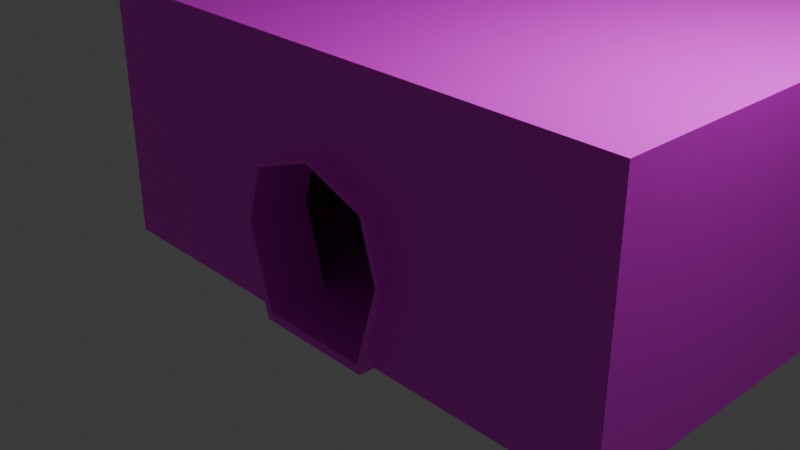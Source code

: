 # Source: room.blend  (saved by Blender 4.3.34; exported with 4.5.12 LTS)
import bpy
from mathutils import Matrix  # noqa: F401  (used for matrix-valued properties, if any)

bpy.ops.wm.read_factory_settings(use_empty=True)
scene = bpy.context.scene
scene.name = 'Scene'

# ---- collections
col_collection = bpy.data.collections.new('Collection'); scene.collection.children.link(col_collection)

# ---- images (referenced by path relative to the original .blend; pixels are not part of the script)
import os
ASSET_DIR = os.environ.get("B2B_ASSET_DIR", "")  # directory of the original .blend (textures are referenced by path, not embedded)
HERE = os.path.dirname(os.path.abspath(__file__))  # packed textures are extracted next to this script under _unpacked/

def load_image(name, relpath, width, height, colorspace="sRGB"):
    """Load a texture the original file referenced (path relative to the .blend, or extracted next to this script)."""
    p = next((c for c in (os.path.join(HERE, relpath), os.path.join(ASSET_DIR, relpath)) if relpath and os.path.exists(c)), "")
    if p:
        img = bpy.data.images.load(p, check_existing=True)
        img.name = name
    else:  # same state as the original file: an image datablock whose file is absent (Cycles renders it pink)
        img = bpy.data.images.new(name, width, height)
        img.source = "FILE"
        img.filepath = "//" + (relpath or name)
    img.colorspace_settings.name = colorspace
    return img
img_stonefloortexture_png = load_image('StoneFloorTexture.png', 'StoneFloorTexture.png', 1024, 1024, 'sRGB')
img_rock_brick_texture_png = load_image('rock_brick_texture.png', 'rock_brick_texture.png', 1024, 1024, 'sRGB')
img_red_brick_texture_jpg = load_image('red_brick_texture.jpg', 'red_brick_texture.jpg', 1024, 1024, 'sRGB')

# ---- materials (node trees are filled in below, after node groups)
mat_ground = bpy.data.materials.new('ground')
mat_rocks = bpy.data.materials.new('rocks')
mat_bricks = bpy.data.materials.new('bricks')

# ---- material node trees
mat_ground.use_nodes = True; mat_ground.node_tree.nodes.clear()
_N = mat_ground.node_tree.nodes; _L = mat_ground.node_tree.links
n0 = _N.new('ShaderNodeBsdfPrincipled'); n0.name = 'Principled BSDF'; n0.location = (10, 300)
n1 = _N.new('ShaderNodeOutputMaterial'); n1.name = 'Material Output'; n1.location = (300, 300)
n2 = _N.new('ShaderNodeTexImage'); n2.name = 'Image Texture'; n2.location = (-280, 271)
n2.image = img_stonefloortexture_png
_L.new(n0.outputs[0], n1.inputs[0])
_L.new(n2.outputs[0], n0.inputs[0])
n1.is_active_output = True
mat_rocks.use_nodes = True; mat_rocks.node_tree.nodes.clear()
_N = mat_rocks.node_tree.nodes; _L = mat_rocks.node_tree.links
n0 = _N.new('ShaderNodeBsdfPrincipled'); n0.name = 'Principled BSDF'; n0.location = (10, 300)
n1 = _N.new('ShaderNodeOutputMaterial'); n1.name = 'Material Output'; n1.location = (300, 300)
n2 = _N.new('ShaderNodeTexImage'); n2.name = 'Image Texture'; n2.location = (-280, 271)
n2.image = img_rock_brick_texture_png
_L.new(n0.outputs[0], n1.inputs[0])
_L.new(n2.outputs[0], n0.inputs[0])
n1.is_active_output = True
mat_bricks.use_nodes = True; mat_bricks.node_tree.nodes.clear()
_N = mat_bricks.node_tree.nodes; _L = mat_bricks.node_tree.links
n0 = _N.new('ShaderNodeBsdfPrincipled'); n0.name = 'Principled BSDF'; n0.location = (10, 300)
n1 = _N.new('ShaderNodeOutputMaterial'); n1.name = 'Material Output'; n1.location = (357, 285)
n2 = _N.new('ShaderNodeTexImage'); n2.name = 'Image Texture'; n2.location = (-280, 271)
n2.image = img_red_brick_texture_jpg
_L.new(n0.outputs[0], n1.inputs[0])
_L.new(n2.outputs[0], n0.inputs[0])
n1.is_active_output = True

# ---- world
world_world = bpy.data.worlds.new('World'); scene.world = world_world
world_world.use_nodes = True; world_world.node_tree.nodes.clear()
_N = world_world.node_tree.nodes; _L = world_world.node_tree.links
n0 = _N.new('ShaderNodeOutputWorld'); n0.name = 'World Output'; n0.location = (300, 300)
n1 = _N.new('ShaderNodeBackground'); n1.name = 'Background'; n1.location = (10, 300)
n1.inputs[0].default_value = (0.05088, 0.05088, 0.05088, 1.0)
_L.new(n1.outputs[0], n0.inputs[0])
n0.is_active_output = True
world_world.color = (0.05088, 0.05088, 0.05088)
world_world.sun_shadow_jitter_overblur = 0.0

# ---- cameras
cam_camera = bpy.data.cameras.new('Camera')
cam_camera.clip_end = 100.0
cam_camera.ortho_scale = 7.314

# ---- lights
light_light = bpy.data.lights.new('Light', 'POINT')
light_light.energy = 1000.0
light_light.shadow_soft_size = 0.1

# ---- meshes
me_cylinder = bpy.data.meshes.new('Cylinder')
me_cylinder.from_pydata([(0.0, 1.0, 0.9992), (0.7857, 0.7071, 0.9992), (1.0, -3.51e-11, 0.9992), (0.7071, -1.003, 0.9992), (-0.7071, -1.003, 0.9992), (-1.0, -3.51e-11, 0.9992), (-0.7857, 0.7071, 0.9992), (0.0, 1.0, 0.2777), (0.7857, 0.7071, 0.2777), (1.0, -3.157e-08, 0.2777), (0.7071, -1.003, 0.2777), (-0.7071, -1.003, 0.2777), (-1.0, -3.157e-08, 0.2777), (-0.7857, 0.7071, 0.2777), (-3.359, -1.0, 0.8212), (-3.359, 1.992, 0.8212), (-3.359, -1.0, -6.177), (-3.359, 1.992, -6.177), (3.359, -1.0, 0.8212), (3.359, 1.992, 0.8212), (3.359, -1.0, -6.177), (3.359, 1.992, -6.177), (-1.0, -7.817e-09, 0.8212), (-0.7857, 0.7071, 0.8212), (0.7857, 0.7071, 0.8212), (1.0, -7.817e-09, 0.8212), (-0.708, -1.0, 0.28), (-0.708, -1.0, 0.2777), (5.96e-08, 0.9978, 0.8212), (-0.708, -1.0, 0.8212), (-0.708, -1.0, 0.28), (-0.708, -1.0, 0.28), (-0.708, -1.0, 0.28), (-0.708, -1.0, 0.2788), (-0.708, -1.0, 0.2777), (-0.708, -1.0, 0.2777), (0.708, -1.0, 0.2777), (0.708, -1.0, 0.2777), (0.708, -1.0, 0.8212), (-3.359, -0.0009844, 0.8212), (-3.359, -0.0009847, -6.177), (3.359, -0.0009847, -6.177), (3.359, -0.0009845, 0.8212), (-3.359, -1.0, -5.01), (-3.359, -1.0, -3.844), (-3.359, -1.0, -2.678), (-3.359, -1.0, -1.511), (-3.359, -1.0, -0.3451), (-3.359, 1.992, -0.3451), (-3.359, 1.992, -1.511), (-3.359, 1.992, -2.678), (-3.359, 1.992, -3.844), (-3.359, 1.992, -5.01), (3.359, -1.0, -0.3451), (3.359, -1.0, -1.511), (3.359, -1.0, -2.678), (3.359, -1.0, -3.844), (3.359, -1.0, -5.01), (3.359, 1.992, -5.01), (3.359, 1.992, -3.844), (3.359, 1.992, -2.678), (3.359, 1.992, -1.511), (3.359, 1.992, -0.3451), (3.359, -0.0009847, -5.01), (3.359, -0.0009846, -3.844), (3.359, -0.0009846, -2.678), (3.359, -0.0009846, -1.511), (3.359, -0.0009845, -0.3451), (-3.359, -0.0009845, -0.3451), (-3.359, -0.0009845, -1.511), (-3.359, -0.0009846, -2.678), (-3.359, -0.0009846, -3.844), (-3.359, -0.0009847, -5.01), (2.239, -1.0, -6.177), (1.12, -1.0, -6.177), (-1.192e-07, -1.0, -6.177), (-1.12, -1.0, -6.177), (-2.239, -1.0, -6.177), (-2.239, 1.992, -6.177), (-1.12, 1.992, -6.177), (1.192e-07, 1.992, -6.177), (1.12, 1.992, -6.177), (2.239, 1.992, -6.177), (2.239, 1.992, 0.8212), (1.12, 1.992, 0.8212), (-1.192e-07, 1.992, 0.8212), (-1.12, 1.992, 0.8212), (-2.239, 1.992, 0.8212), (-2.238, -1.0, 0.8212), (-1.12, -1.0, 0.8212), (1.192e-07, -1.0, 0.8212), (1.125, -1.0, 0.8212), (2.239, -1.0, 0.8212), (-2.239, -0.0009847, -6.177), (-1.12, -0.0009847, -6.177), (1.192e-07, -0.0009847, -6.177), (1.12, -0.0009847, -6.177), (2.239, -0.0009847, -6.177), (2.239, -1.0, -5.01), (1.12, -1.0, -5.01), (-1.192e-07, -1.0, -5.01), (-1.12, -1.0, -5.01), (-2.239, -1.0, -5.01), (2.239, -1.0, -3.844), (1.12, -1.0, -3.844), (-1.192e-07, -1.0, -3.844), (-1.12, -1.0, -3.844), (-2.239, -1.0, -3.844), (2.239, -1.0, -2.678), (1.12, -1.0, -2.678), (-1.192e-07, -1.0, -2.678), (-1.12, -1.0, -2.678), (-2.239, -1.0, -2.678), (2.239, -1.0, -1.511), (1.12, -1.0, -1.511), (-1.192e-07, -1.0, -1.511), (-1.12, -1.0, -1.511), (-2.239, -1.0, -1.511), (2.239, -1.0, -0.3451), (1.12, -1.0, -0.3451), (-1.192e-07, -1.0, -0.3451), (-1.12, -1.0, -0.3451), (-2.239, -1.0, -0.3451), (-2.239, 1.992, -5.01), (-1.12, 1.992, -5.01), (1.192e-07, 1.992, -5.01), (1.12, 1.992, -5.01), (2.239, 1.992, -5.01), (-2.239, 1.992, -3.844), (-1.12, 1.992, -3.844), (1.192e-07, 1.992, -3.844), (1.12, 1.992, -3.844), (2.239, 1.992, -3.844), (-2.239, 1.992, -2.678), (-1.12, 1.992, -2.678), (1.192e-07, 1.992, -2.678), (1.12, 1.992, -2.678), (2.239, 1.992, -2.678), (-2.239, 1.992, -1.511), (-1.12, 1.992, -1.511), (1.192e-07, 1.992, -1.511), (1.12, 1.992, -1.511), (2.239, 1.992, -1.511), (-2.239, 1.992, -0.3451), (-1.12, 1.992, -0.3451), (1.192e-07, 1.992, -0.3451), (1.12, 1.992, -0.3451), (2.239, 1.992, -0.3451), (-3.359, 0.9956, 0.8212), (2.243, -0.0005189, 0.8212), (-3.359, 0.9956, -6.177), (3.359, 0.9956, -6.177), (3.359, 0.9956, 0.8212), (3.359, 0.9956, -5.01), (3.359, 0.9956, -3.844), (3.359, 0.9956, -2.678), (3.359, 0.9956, -1.511), (3.359, 0.9956, -0.3451), (-3.359, 0.9956, -0.3451), (-3.359, 0.9956, -1.511), (-3.359, 0.9956, -2.678), (-3.359, 0.9956, -3.844), (-3.359, 0.9956, -5.01), (-2.239, 0.9956, -6.177), (-1.12, 0.9956, -6.177), (1.192e-07, 0.9956, -6.177), (1.12, 0.9956, -6.177), (2.239, 0.9956, -6.177), (2.24, 0.9957, 0.8212), (-2.239, 0.9956, 0.8212), (-1.12, 0.9956, 0.8212), (1.126, -0.0001434, 0.8212), (1.12, 0.9956, 0.8212), (-1.135, -0.0002041, 0.8212), (-2.238, -0.0005322, 0.8212), (0.7297, 0.683, 0.9925), (-0.001677, 0.9556, 0.9925), (0.9292, 0.02478, 0.9925), (0.6565, -0.909, 0.9925), (-0.6599, -0.909, 0.9925), (-0.9325, 0.02478, 0.9925), (-0.733, 0.683, 0.9925), (0.7297, 0.683, 0.2725), (-0.001677, 0.9556, 0.2725), (0.9292, 0.02478, 0.2725), (-2.085, 0.02429, 0.8148), (-3.128, 0.02387, 0.8148), (-0.733, 0.683, 0.2725), (-0.9325, 0.02478, 0.2725), (-0.001677, 0.9536, 0.8148), (-0.733, 0.683, 0.8148), (-3.128, -0.9061, -0.349), (-3.128, -0.9061, 0.8148), (-3.128, 0.9515, 0.8148), (-3.128, 1.879, 0.8148), (-3.128, 1.879, -5.004), (-3.128, 1.879, -6.168), (-3.128, 0.02387, -6.168), (-3.128, -0.9061, -6.168), (-2.086, -0.9061, -6.168), (2.083, 1.879, -6.168), (3.125, 1.879, -6.168), (3.125, 0.02387, -6.168), (3.125, -0.9061, -6.168), (3.125, -0.9061, -5.004), (3.125, 1.879, -0.349), (3.125, 1.879, 0.8148), (3.125, 0.02387, 0.8148), (3.125, -0.9061, 0.8148), (0.7297, 0.683, 0.8148), (-2.086, 1.879, 0.8148), (-0.9325, 0.02478, 0.8148), (-0.6607, -0.9061, 0.8148), (0.9292, 0.02478, 0.8148), (-0.6599, -0.909, 0.2725), (-0.6607, -0.9061, 0.2748), (-0.6607, -0.9061, 0.2725), (-0.6607, -0.9061, 0.2725), (-0.6607, -0.9061, 0.2748), (0.6574, -0.9061, 0.2725), (0.6574, -0.9061, 0.2725), (0.6565, -0.909, 0.2725), (0.6574, -0.9061, 0.8148), (-0.6607, -0.9061, 0.2748), (-0.6607, -0.9061, 0.2725), (-0.6607, -0.9061, 0.2736), (-0.6607, -0.9061, 0.2748), (2.083, -0.9061, 0.8148), (-3.128, 0.9515, -6.168), (3.125, 0.9515, -6.168), (3.125, 0.9515, 0.8148), (3.125, 0.02387, -0.349), (2.083, 0.02387, -6.168), (-3.128, 0.02387, -5.004), (-1.044, 1.879, 0.8148), (-1.044, 0.9515, 0.8148), (2.087, 0.0243, 0.8148), (-3.128, -0.9061, -5.004), (-3.128, -0.9061, -3.84), (-3.128, -0.9061, -2.677), (-3.128, -0.9061, -1.513), (-3.128, 1.879, -0.349), (-3.128, 1.879, -1.513), (-3.128, 1.879, -2.677), (-3.128, 1.879, -3.84), (3.125, -0.9061, -0.349), (3.125, -0.9061, -1.513), (3.125, -0.9061, -2.677), (3.125, -0.9061, -3.84), (3.125, 1.879, -5.004), (3.125, 1.879, -3.84), (3.125, 1.879, -2.677), (3.125, 1.879, -1.513), (3.125, 0.02387, -5.004), (3.125, 0.02387, -3.84), (3.125, 0.02387, -2.677), (3.125, 0.02387, -1.513), (-3.128, 0.02387, -0.349), (-3.128, 0.02387, -1.513), (-3.128, 0.02387, -2.677), (-3.128, 0.02387, -3.84), (-2.086, -0.9061, -5.004), (-2.086, -0.9061, -3.84), (-2.086, -0.9061, -2.677), (-2.086, -0.9061, -1.513), (-2.086, -0.9061, -0.349), (2.083, 1.879, -5.004), (2.083, 1.879, -3.84), (2.083, 1.879, -2.677), (2.083, 1.879, -1.513), (2.083, 1.879, -0.349), (3.125, 0.9515, -5.004), (3.125, 0.9515, -3.84), (3.125, 0.9515, -2.677), (3.125, 0.9515, -1.513), (3.125, 0.9515, -0.349), (-3.128, 0.9515, -0.349), (-3.128, 0.9515, -1.513), (-3.128, 0.9515, -2.677), (-3.128, 0.9515, -3.84), (-3.128, 0.9515, -5.004), (2.083, -0.9061, -6.168), (1.041, -0.9061, -6.168), (-0.001677, -0.9061, -6.168), (-1.044, -0.9061, -6.168), (-2.086, 1.879, -6.168), (-1.044, 1.879, -6.168), (-0.001677, 1.879, -6.168), (1.041, 1.879, -6.168), (2.083, 1.879, 0.8148), (1.041, 1.879, 0.8148), (-0.001677, 1.879, 0.8148), (-2.085, -0.9061, 0.8148), (-1.044, -0.9061, 0.8148), (-0.001677, -0.9061, 0.8148), (1.046, -0.9061, 0.8148), (-2.086, 0.02387, -6.168), (-1.044, 0.02387, -6.168), (-0.001677, 0.02387, -6.168), (1.041, 0.02387, -6.168), (2.083, -0.9061, -5.004), (1.041, -0.9061, -5.004), (-0.001677, -0.9061, -5.004), (-1.044, -0.9061, -5.004), (2.083, -0.9061, -3.84), (1.041, -0.9061, -3.84), (-0.001677, -0.9061, -3.84), (-1.044, -0.9061, -3.84), (2.083, -0.9061, -2.677), (1.041, -0.9061, -2.677), (-0.001677, -0.9061, -2.677), (-1.044, -0.9061, -2.677), (2.083, -0.9061, -1.513), (1.041, -0.9061, -1.513), (-0.001677, -0.9061, -1.513), (-1.044, -0.9061, -1.513), (2.083, -0.9061, -0.349), (1.041, -0.9061, -0.349), (-0.001677, -0.9061, -0.349), (-1.044, -0.9061, -0.349), (-2.086, 1.879, -5.004), (-1.044, 1.879, -5.004), (-0.001677, 1.879, -5.004), (1.041, 1.879, -5.004), (-2.086, 1.879, -3.84), (-1.044, 1.879, -3.84), (-0.001677, 1.879, -3.84), (1.041, 1.879, -3.84), (-2.086, 1.879, -2.677), (-1.044, 1.879, -2.677), (-0.001677, 1.879, -2.677), (1.041, 1.879, -2.677), (-2.086, 1.879, -1.513), (-1.044, 1.879, -1.513), (-0.001677, 1.879, -1.513), (1.041, 1.879, -1.513), (-2.086, 1.879, -0.349), (-1.044, 1.879, -0.349), (-0.001677, 1.879, -0.349), (1.041, 1.879, -0.349), (-2.086, 0.9515, -6.168), (-1.044, 0.9515, -6.168), (-0.001677, 0.9515, -6.168), (1.041, 0.9515, -6.168), (2.083, 0.9515, -6.168), (1.046, 0.02465, 0.8148), (2.084, 0.9516, 0.8148), (-2.086, 0.9515, 0.8148), (1.041, 0.9515, 0.8148), (-1.058, 0.02459, 0.8148)], [], [(162, 52, 17, 150), (167, 82, 21, 151), (157, 62, 19, 152), (143, 48, 15, 87), (28, 24, 8, 7), (24, 28, 0, 1), (23, 28, 7, 13), (28, 23, 6, 0), (11, 26, 34), (118, 53, 18, 92), (4, 29, 38, 3), (53, 67, 42, 18), (73, 97, 41, 20), (43, 72, 40, 16), (174, 39, 14, 88), (91, 171, 25, 38), (83, 84, 172, 168), (3, 10, 9, 2), (4, 5, 12, 33, 32), (1, 2, 9, 8), (5, 6, 13, 12), (14, 39, 68, 47), (47, 68, 69, 46), (46, 69, 70, 45), (45, 70, 71, 44), (44, 71, 72, 43), (20, 41, 63, 57), (57, 63, 64, 56), (56, 64, 65, 55), (55, 65, 66, 54), (54, 66, 67, 53), (73, 20, 57, 98), (98, 57, 56, 103), (103, 56, 55, 108), (108, 55, 54, 113), (113, 54, 53, 118), (78, 17, 52, 123), (123, 52, 51, 128), (128, 51, 50, 133), (133, 50, 49, 138), (138, 49, 48, 143), (151, 21, 58, 153), (153, 58, 59, 154), (154, 59, 60, 155), (155, 60, 61, 156), (156, 61, 62, 157), (148, 15, 48, 158), (158, 48, 49, 159), (159, 49, 50, 160), (160, 50, 51, 161), (161, 51, 52, 162), (61, 142, 147, 62), (142, 141, 146, 147), (141, 140, 145, 146), (140, 139, 144, 145), (139, 138, 143, 144), (60, 137, 142, 61), (137, 136, 141, 142), (136, 135, 140, 141), (135, 134, 139, 140), (134, 133, 138, 139), (59, 132, 137, 60), (132, 131, 136, 137), (131, 130, 135, 136), (130, 129, 134, 135), (129, 128, 133, 134), (58, 127, 132, 59), (127, 126, 131, 132), (126, 125, 130, 131), (125, 124, 129, 130), (124, 123, 128, 129), (21, 82, 127, 58), (82, 81, 126, 127), (81, 80, 125, 126), (80, 79, 124, 125), (79, 78, 123, 124), (46, 117, 122, 47), (117, 116, 121, 122), (116, 115, 120, 121), (115, 114, 119, 120), (114, 113, 118, 119), (45, 112, 117, 46), (112, 111, 116, 117), (111, 110, 115, 116), (110, 109, 114, 115), (109, 108, 113, 114), (44, 107, 112, 45), (107, 106, 111, 112), (106, 105, 110, 111), (105, 104, 109, 110), (104, 103, 108, 109), (43, 102, 107, 44), (102, 101, 106, 107), (101, 100, 105, 106), (100, 99, 104, 105), (99, 98, 103, 104), (16, 77, 102, 43), (77, 76, 101, 102), (76, 75, 100, 101), (75, 74, 99, 100), (74, 73, 98, 99), (16, 40, 93, 77), (77, 93, 94, 76), (76, 94, 95, 75), (75, 95, 96, 74), (74, 96, 97, 73), (47, 122, 88, 14), (122, 121, 89, 88), (121, 120, 90, 89), (120, 119, 91, 90), (119, 118, 92, 91), (62, 147, 83, 19), (147, 146, 84, 83), (146, 145, 85, 84), (145, 144, 86, 85), (144, 143, 87, 86), (150, 17, 78, 163), (163, 78, 79, 164), (164, 79, 80, 165), (165, 80, 81, 166), (166, 81, 82, 167), (18, 42, 149, 92), (96, 166, 167, 97), (95, 165, 166, 96), (94, 164, 165, 95), (93, 163, 164, 94), (40, 150, 163, 93), (71, 161, 162, 72), (70, 160, 161, 71), (69, 159, 160, 70), (68, 158, 159, 69), (39, 148, 158, 68), (66, 156, 157, 67), (65, 155, 156, 66), (64, 154, 155, 65), (63, 153, 154, 64), (41, 151, 153, 63), (42, 152, 168, 149), (67, 157, 152, 42), (97, 167, 151, 41), (72, 162, 150, 40), (92, 149, 171, 91), (172, 84, 85, 28), (22, 173, 89, 29), (173, 174, 88, 89), (149, 168, 172, 171), (24, 25, 171, 172, 28), (174, 169, 148, 39), (169, 174, 173, 170), (170, 173, 22, 23, 28), (19, 83, 168, 152), (86, 170, 28, 85), (170, 86, 87, 169), (148, 169, 87, 15), (280, 228, 196, 195), (344, 229, 201, 200), (275, 230, 206, 205), (336, 210, 194, 241), (189, 183, 182, 209), (209, 175, 176, 189), (190, 187, 183, 189), (189, 176, 181, 190), (214, 216, 223), (316, 227, 208, 245), (179, 178, 222, 212), (245, 208, 207, 231), (281, 203, 202, 232), (237, 198, 197, 233), (185, 292, 192, 186), (295, 222, 213, 345), (289, 346, 348, 290), (178, 177, 184, 221), (179, 226, 225, 188, 180), (175, 182, 184, 177), (180, 188, 187, 181), (192, 191, 257, 186), (191, 240, 258, 257), (240, 239, 259, 258), (239, 238, 260, 259), (238, 237, 233, 260), (203, 204, 253, 202), (204, 248, 254, 253), (248, 247, 255, 254), (247, 246, 256, 255), (246, 245, 231, 256), (281, 300, 204, 203), (300, 304, 248, 204), (304, 308, 247, 248), (308, 312, 246, 247), (312, 316, 245, 246), (285, 320, 195, 196), (320, 324, 244, 195), (324, 328, 243, 244), (328, 332, 242, 243), (332, 336, 241, 242), (229, 271, 249, 201), (271, 272, 250, 249), (272, 273, 251, 250), (273, 274, 252, 251), (274, 275, 205, 252), (193, 276, 241, 194), (276, 277, 242, 241), (277, 278, 243, 242), (278, 279, 244, 243), (279, 280, 195, 244), (252, 205, 270, 269), (269, 270, 339, 335), (335, 339, 338, 334), (334, 338, 337, 333), (333, 337, 336, 332), (251, 252, 269, 268), (268, 269, 335, 331), (331, 335, 334, 330), (330, 334, 333, 329), (329, 333, 332, 328), (250, 251, 268, 267), (267, 268, 331, 327), (327, 331, 330, 326), (326, 330, 329, 325), (325, 329, 328, 324), (249, 250, 267, 266), (266, 267, 327, 323), (323, 327, 326, 322), (322, 326, 325, 321), (321, 325, 324, 320), (201, 249, 266, 200), (200, 266, 323, 288), (288, 323, 322, 287), (287, 322, 321, 286), (286, 321, 320, 285), (240, 191, 265, 264), (264, 265, 319, 315), (315, 319, 318, 314), (314, 318, 317, 313), (313, 317, 316, 312), (239, 240, 264, 263), (263, 264, 315, 311), (311, 315, 314, 310), (310, 314, 313, 309), (309, 313, 312, 308), (238, 239, 263, 262), (262, 263, 311, 307), (307, 311, 310, 306), (306, 310, 309, 305), (305, 309, 308, 304), (237, 238, 262, 261), (261, 262, 307, 303), (303, 307, 306, 302), (302, 306, 305, 301), (301, 305, 304, 300), (198, 237, 261, 199), (199, 261, 303, 284), (284, 303, 302, 283), (283, 302, 301, 282), (282, 301, 300, 281), (198, 199, 296, 197), (199, 284, 297, 296), (284, 283, 298, 297), (283, 282, 299, 298), (282, 281, 232, 299), (191, 192, 292, 265), (265, 292, 293, 319), (319, 293, 294, 318), (318, 294, 295, 317), (317, 295, 227, 316), (205, 206, 289, 270), (270, 289, 290, 339), (339, 290, 291, 338), (338, 291, 234, 337), (337, 234, 210, 336), (228, 340, 285, 196), (340, 341, 286, 285), (341, 342, 287, 286), (342, 343, 288, 287), (343, 344, 200, 288), (208, 227, 236, 207), (299, 232, 344, 343), (298, 299, 343, 342), (297, 298, 342, 341), (296, 297, 341, 340), (197, 296, 340, 228), (260, 233, 280, 279), (259, 260, 279, 278), (258, 259, 278, 277), (257, 258, 277, 276), (186, 257, 276, 193), (256, 231, 275, 274), (255, 256, 274, 273), (254, 255, 273, 272), (253, 254, 272, 271), (202, 253, 271, 229), (207, 236, 346, 230), (231, 207, 230, 275), (232, 202, 229, 344), (233, 197, 228, 280), (227, 295, 345, 236), (348, 189, 291, 290), (211, 212, 293, 349), (349, 293, 292, 185), (236, 345, 348, 346), (209, 189, 348, 345, 213), (185, 186, 193, 347), (347, 235, 349, 185), (235, 189, 190, 211, 349), (206, 230, 346, 289), (234, 291, 189, 235), (235, 347, 210, 234), (193, 194, 210, 347), (24, 1, 175, 209), (38, 222, 295, 91), (6, 23, 190, 181), (4, 3, 178, 179), (11, 31, 215, 214), (22, 211, 188, 12), (5, 4, 179, 180), (11, 34, 216, 214), (9, 10, 221, 184), (6, 5, 180, 181), (35, 30, 218, 217), (10, 3, 178, 221), (38, 29, 212, 222), (0, 6, 181, 176), (9, 184, 219, 36), (7, 8, 182, 183), (37, 220, 221, 10), (4, 32, 226, 179), (8, 9, 184, 182), (3, 38, 222, 178), (1, 8, 182, 175), (29, 4, 179, 212), (89, 293, 212, 29), (13, 6, 181, 187), (12, 13, 187, 188), (26, 11, 214, 223), (9, 184, 213, 25), (13, 7, 183, 187), (27, 224, 225, 33), (25, 213, 177, 2), (90, 294, 293, 89), (34, 26, 223, 216), (23, 22, 211, 190), (5, 180, 211, 22), (91, 295, 294, 90), (33, 12, 188, 225), (25, 213, 222, 38), (1, 0, 176, 175), (29, 212, 211, 22), (23, 13, 187, 190), (32, 33, 225, 226), (2, 1, 175, 177), (24, 209, 213, 25), (8, 24, 209, 182), (3, 2, 177, 178)])
me_cylinder.polygons.foreach_set('material_index', [2, 2, 2, 2, 2, 2, 2, 2, 0, 0, 0, 1, 1, 1, 1, 1, 2, 1, 1, 2, 2, 1, 1, 1, 1, 1, 1, 1, 1, 1, 1, 0, 0, 0, 0, 0, 2, 2, 2, 2, 2, 2, 2, 2, 2, 2, 2, 2, 2, 2, 2, 2, 2, 2, 2, 2, 2, 2, 2, 2, 2, 2, 2, 2, 2, 2, 2, 2, 2, 2, 2, 2, 2, 2, 2, 2, 0, 0, 0, 0, 0, 0, 0, 0, 0, 0, 0, 0, 0, 0, 0, 0, 0, 0, 0, 0, 0, 0, 0, 0, 0, 1, 1, 1, 1, 1, 0, 0, 0, 0, 0, 2, 2, 2, 2, 2, 2, 2, 2, 2, 2, 1, 2, 2, 2, 2, 2, 2, 2, 2, 2, 2, 2, 2, 2, 2, 2, 2, 2, 2, 2, 1, 2, 1, 1, 2, 2, 2, 2, 2, 2, 2, 2, 2, 2, 2, 2, 2, 2, 2, 2, 2, 0, 0, 0, 1, 1, 1, 1, 1, 2, 1, 1, 2, 2, 1, 1, 1, 1, 1, 1, 1, 1, 1, 1, 0, 0, 0, 0, 0, 2, 2, 2, 2, 2, 2, 2, 2, 2, 2, 2, 2, 2, 2, 2, 2, 2, 2, 2, 2, 2, 2, 2, 2, 2, 2, 2, 2, 2, 2, 2, 2, 2, 2, 2, 2, 2, 2, 2, 2, 0, 0, 0, 0, 0, 0, 0, 0, 0, 0, 0, 0, 0, 0, 0, 0, 0, 0, 0, 0, 0, 0, 0, 0, 0, 1, 1, 1, 1, 1, 0, 0, 0, 0, 0, 2, 2, 2, 2, 2, 2, 2, 2, 2, 2, 1, 2, 2, 2, 2, 2, 2, 2, 2, 2, 2, 2, 2, 2, 2, 2, 2, 2, 2, 2, 1, 2, 1, 1, 2, 2, 2, 2, 2, 2, 2, 2, 2, 2, 1, 2, 0, 0, 0, 1, 0, 1, 2, 0, 1, 0, 2, 0, 2, 0, 1, 2, 0, 2, 0, 1, 2, 2, 0, 0, 2, 0, 0, 0, 0, 2, 0, 0, 1, 1, 2, 1, 2, 1, 2, 2, 2, 1])
_uv = me_cylinder.uv_layers.new(name='UVMap')
_uv.uv.foreach_set('vector', [0.1667, 1.0, 0.1667, 1.394e-14, 0.5134, -3.41e-08, 0.5134, 1.0, 0.8333, -5.324e-08, 0.8333, 0.8901, 0.1667, 0.8901, 0.1667, -5.324e-08, 0.1667, 1.0, 0.1667, 0.0, 0.5134, -5.89e-08, 0.5134, 1.0, 0.4753, -1.605e-07, 0.4753, 1.0, 0.1667, 1.0, 0.1667, 8.038e-15, 0.8327, 1.303e-08, 0.1667, 2.204e-06, 0.1667, 0.6482, 0.8333, 0.6482, 0.1667, 0.2123, 0.8327, 0.2123, 0.8333, -1.545e-08, 0.1667, 7.677e-06, 0.8333, 5.563e-08, 0.1673, 1.399e-07, 0.1667, 0.6482, 0.8333, 0.6482, 0.1673, 0.2123, 0.8333, 0.2123, 0.8333, 8.113e-06, 0.1667, 3.57e-14, 0.0, 0.0, 0.0, 0.0, 0.0, 0.0, 0.96, 1.0, 0.0, 1.0, 0.0, 0.0, 0.96, 0.0, -7.545e-08, 0.9993, 0.1257, 1.0, 0.1257, 9.493e-09, -4.931e-11, 0.0006531, 1.0, 2.439e-08, 1.0, 0.8566, -1.356e-08, 0.8566, 5.111e-08, 3.858e-15, 1.0, 0.0, 1.0, 0.8923, 0.0, 0.8923, 0.0, 0.0, 1.0, 2.672e-08, 1.0, 0.8566, 6.467e-08, 0.8566, 7.717e-15, 1.022e-07, 1.0, 0.8914, 0.0, 0.891, 0.0, 0.0, 1.0, 0.0, 0.4172, 0.0002906, 0.4172, 0.9999, 0.2912, 1.0, -5.959e-08, -4.151e-11, 0.8328, 0.8892, 0.1667, 0.8893, 0.1667, 1.064e-07, 0.8333, 3.718e-08, -1.846e-08, 1.0, 0.6904, 1.0, 0.6904, 8.064e-08, 5.704e-08, 4.306e-15, 5.704e-08, 4.306e-15, -1.846e-08, 1.0, 0.6904, 1.0, 0.6893, 0.003158, 0.6882, 0.003158, 0.8333, 0.0, 0.1667, 0.0, 0.1667, 0.9765, 0.8333, 0.9765, 0.8333, 0.0, 0.1667, 0.0, 0.1667, 0.9765, 0.8333, 0.9765, 1.0, -2.439e-08, 1.0, 0.8566, 9.022e-08, 0.8566, 2.555e-08, -1.929e-15, 3.754e-08, 0.8566, 1.022e-07, -1.168e-08, 1.0, 1.064e-07, 1.0, 0.8566, 1.0, 2.672e-08, 1.0, 0.8566, 2.691e-07, 0.8566, 0.0, 0.0, 1.0, 2.672e-08, 1.0, 0.8566, 6.467e-08, 0.8566, 0.0, 0.0, -6.467e-08, 1.022, -7.837e-16, 1.038e-08, 1.0, 1.285e-07, 1.0, 1.022, 1.0, 7.55e-08, 1.0, 0.8566, -6.467e-08, 0.8566, 0.0, 0.0, -3.744e-08, 0.8566, -3.578e-16, 8.185e-09, 1.0, 1.786e-08, 1.0, 0.8566, -3.744e-08, 0.8566, 3.36e-16, -7.686e-09, 1.0, 1.888e-09, 1.0, 0.8566, 1.0, 7.55e-08, 1.0, 0.8566, -6.467e-08, 0.8566, 0.0, 0.0, 1.0, 7.55e-08, 1.0, 0.8566, 1.199e-08, 0.8566, 7.666e-08, 5.788e-15, 0.96, 1.0, 0.0, 1.0, 0.0, 0.0, 0.96, 0.0, 0.96, 1.0, 0.0, 1.0, 0.0, 0.0, 0.96, 0.0, 0.96, 1.0, 0.0, 1.0, 0.0, -2.044e-07, 0.96, -2.044e-07, 0.96, 1.0, 0.0, 1.0, 0.0, 0.0, 0.96, 0.0, 0.96, 1.0, 0.0, 1.0, 0.0, 0.0, 0.96, 0.0, 0.4753, -1.605e-07, 0.4753, 1.0, 0.1667, 1.0, 0.1667, -2.129e-07, 0.4753, 2.654e-07, 0.4753, 1.0, 0.1667, 1.0, 0.1667, 2.129e-07, 0.4753, 2.654e-07, 0.4753, 1.0, 0.1667, 1.0, 0.1667, 2.129e-07, 0.4753, -1.605e-07, 0.4753, 1.0, 0.1667, 1.0, 0.1667, -2.129e-07, 0.4753, -1.605e-07, 0.4753, 1.0, 0.1667, 1.0, 0.1667, -2.129e-07, 0.5134, -6.072e-08, 0.5134, 1.0, 0.1667, 1.0, 0.1667, -1.196e-07, 0.5134, 1.187e-07, 0.5134, 1.0, 0.1667, 1.0, 0.1667, 5.981e-08, 0.5134, -6.072e-08, 0.5134, 1.0, 0.1667, 1.0, 0.1667, -1.196e-07, 0.5134, -1.205e-07, 0.5134, 1.0, 0.1667, 1.0, 0.1667, -5.981e-08, 0.5134, 5.89e-08, 0.5134, 1.0, 0.1667, 1.0, 0.1667, 5.981e-08, 0.5134, 1.205e-07, 0.5134, 1.0, 0.1667, 1.0, 0.1667, 1.794e-07, 0.5134, 1.205e-07, 0.5134, 1.0, 0.1667, 1.0, 0.1667, 1.196e-07, 0.1667, 1.0, 0.1667, -3.486e-15, 0.5134, -3.41e-08, 0.5134, 1.0, 0.1667, 1.0, 0.1667, -1.196e-07, 0.5134, -3.41e-08, 0.5134, 1.0, 0.1667, 1.0, 0.1667, 1.394e-14, 0.5134, 8.552e-08, 0.5134, 1.0, 0.4753, 5.243e-08, 0.4753, 1.0, 0.1667, 1.0, 0.1667, 5.359e-15, 0.1667, 1.0, 0.1667, 1.065e-07, 0.4753, 5.404e-08, 0.4753, 1.0, 0.1667, 1.0, 0.1667, 3.245e-08, 0.4753, -1.998e-08, 0.4753, 1.0, 0.4753, 3.245e-08, 0.4753, 1.0, 0.1667, 1.0, 0.1667, -1.998e-08, 0.4753, -5.404e-08, 0.4753, 1.0, 0.1667, 1.0, 0.1667, -1.065e-07, 0.4753, 5.243e-08, 0.4753, 1.0, 0.1667, 1.0, 0.1667, 1.072e-14, 0.4753, 5.243e-08, 0.4753, 1.0, 0.1667, 1.0, 0.1667, -5.359e-15, 0.4753, 5.243e-08, 0.4753, 1.0, 0.1667, 1.0, 0.1667, 0.0, 0.4753, 8.488e-08, 0.4753, 1.0, 0.1667, 1.0, 0.1667, 3.245e-08, 0.4753, -5.404e-08, 0.4753, 1.0, 0.1667, 1.0, 0.1667, -1.065e-07, 0.4753, 2.654e-07, 0.4753, 1.0, 0.1667, 1.0, 0.1667, 2.129e-07, 0.1667, 1.0, 0.1667, 1.065e-07, 0.4753, 5.404e-08, 0.4753, 1.0, 0.4753, 5.243e-08, 0.4753, 1.0, 0.1667, 1.0, 0.1667, 0.0, 0.4753, 6.633e-08, 0.4753, 1.0, 0.1667, 1.0, 0.1667, 1.39e-08, 0.4753, -5.404e-08, 0.4753, 1.0, 0.1667, 1.0, 0.1667, -1.065e-07, 0.4753, 5.243e-08, 0.4753, 1.0, 0.1667, 1.0, 0.1667, -2.144e-14, 0.4753, 5.243e-08, 0.4753, 1.0, 0.1667, 1.0, 0.1667, 0.0, 0.4753, 1.589e-07, 0.4753, 1.0, 0.1667, 1.0, 0.1667, 1.065e-07, 0.4753, 4.778e-08, 0.4753, 1.0, 0.1667, 1.0, 0.1667, -4.652e-09, 0.4753, 1.589e-07, 0.4753, 1.0, 0.1667, 1.0, 0.1667, 1.065e-07, 0.4753, 5.243e-08, 0.4753, 1.0, 0.1667, 1.0, 0.1667, 0.0, 0.4753, 5.243e-08, 0.4753, 1.0, 0.1667, 1.0, 0.1667, 0.0, 0.4753, 5.243e-08, 0.4753, 1.0, 0.1667, 1.0, 0.1667, -2.144e-14, 0.4753, 2.922e-08, 0.4753, 1.0, 0.1667, 1.0, 0.1667, -2.32e-08, 0.4753, -5.404e-08, 0.4753, 1.0, 0.1667, 1.0, 0.1667, -1.065e-07, 0.96, 1.0, -2.044e-07, 1.0, -2.044e-07, 0.0, 0.96, 0.0, 0.96, 1.0, 0.0, 1.0, 0.0, 0.0, 0.96, 0.0, 0.96, 1.0, 0.0, 1.0, 0.0, 0.0, 0.96, 0.0, 0.96, 1.0, 0.0, 1.0, 0.0, 0.0, 0.96, 0.0, 0.96, 1.0, 0.0, 1.0, 0.0, 0.0, 0.96, 0.0, 0.96, 1.0, -2.044e-07, 1.0, -2.044e-07, -1.022e-07, 0.96, -1.022e-07, 0.96, 1.0, 0.0, 1.0, 0.0, -1.022e-07, 0.96, -1.022e-07, 0.96, 1.0, 0.0, 1.0, 0.0, 0.0, 0.96, 0.0, 0.96, 1.0, 0.0, 1.0, 0.0, 0.0, 0.96, 0.0, 0.96, 1.0, 0.0, 1.0, 0.0, 0.0, 0.96, 0.0, 0.96, 1.0, -2.044e-07, 1.0, -2.044e-07, 0.0, 0.96, 0.0, 0.96, 1.0, 0.0, 1.0, 0.0, 0.0, 0.96, 2.044e-07, 0.96, 1.0, 0.0, 1.0, 0.0, -2.044e-07, 0.96, -2.044e-07, 0.96, 1.0, 0.0, 1.0, 0.0, -2.044e-07, 0.96, -2.044e-07, 0.96, 1.0, 0.0, 1.0, 0.0, -2.044e-07, 0.96, -2.044e-07, 0.96, 1.0, -2.044e-07, 1.0, -2.044e-07, 0.0, 0.96, 0.0, 0.96, 1.0, 0.0, 1.0, 0.0, 0.0, 0.96, 0.0, 0.96, 1.0, 0.0, 1.0, 0.0, 0.0, 0.96, 0.0, 0.0, 0.0, 0.96, 4.089e-07, 0.96, 1.0, 0.0, 1.0, 0.96, 1.0, 0.0, 1.0, 0.0, 0.0, 0.96, 0.0, 0.96, 1.0, -2.044e-07, 1.0, -2.044e-07, 0.0, 0.96, 0.0, 0.96, 1.0, 0.0, 1.0, 0.0, 0.0, 0.96, 0.0, 0.96, 1.0, 0.0, 1.0, 0.0, 0.0, 0.96, 0.0, 0.96, 1.0, 0.0, 1.0, 0.0, 0.0, 0.96, 0.0, 0.96, 1.0, 0.0, 1.0, 0.0, 0.0, 0.96, 0.0, 1.0, 0.0, 1.0, 0.8923, 0.0, 0.8923, 2.129e-07, 0.0, 1.0, 0.0, 1.0, 0.8923, -1.065e-07, 0.8923, 2.129e-07, 0.0, 1.0, 0.0, 1.0, 0.8923, 0.0, 0.8923, 2.129e-07, 0.0, 1.0, 0.0, 1.0, 0.8923, 0.0, 0.8923, 3.194e-07, 0.0, 1.0, 0.0, 1.0, 0.8923, 0.0, 0.8923, 2.129e-07, 0.0, 0.9614, 1.0, 0.001349, 1.0, 2.044e-07, 0.0, 0.9614, 0.0, 0.96, 1.0, 0.0, 1.0, 0.0005482, 0.0, 0.9587, 0.0, 0.96, 1.0, 2.044e-07, 1.0, 0.0, 0.0, 0.9606, 0.0, 0.9649, 1.0, 0.004882, 1.0, 0.0, 0.0, 0.9649, 0.0, 0.96, 1.0, 5.343e-08, 1.0, 7.717e-15, -5.111e-08, 0.9551, 9.311e-08, 0.4753, 5.243e-08, 0.4753, 1.0, 0.1667, 1.0, 0.1667, 5.359e-15, 0.1667, 1.0, 0.1667, 2.129e-07, 0.4753, -7.612e-08, 0.4753, 1.0, 0.1667, 1.0, 0.1667, 1.685e-07, 0.4753, -1.412e-08, 0.4753, 1.0, 0.4753, -1.998e-08, 0.4753, 1.0, 0.1667, 1.0, 0.1667, 1.405e-07, 0.4753, -5.404e-08, 0.4753, 1.0, 0.1667, 1.0, 0.1667, 2.129e-07, 0.8333, -5.324e-08, 0.8333, 0.8901, 0.1667, 0.8901, 0.1667, -5.324e-08, 0.8333, -5.324e-08, 0.8333, 0.8901, 0.1667, 0.8901, 0.1667, -5.324e-08, 0.8333, -5.324e-08, 0.8333, 0.8901, 0.1667, 0.8901, 0.1667, -5.324e-08, 0.8333, -5.324e-08, 0.8333, 0.8901, 0.1667, 0.8901, 0.1667, -5.324e-08, 0.8333, -5.324e-08, 0.8333, 0.8901, 0.1667, 0.8901, 0.1667, -5.324e-08, 1.0, -5.324e-08, 1.0, 0.8923, 0.003633, 0.8927, -2.129e-07, -5.324e-08, 0.8333, 0.0, 0.8333, 0.8901, 0.1667, 0.8901, 0.1667, 0.0, 0.8333, 0.0, 0.8333, 0.8901, 0.1667, 0.8901, 0.1667, 0.0, 0.8333, 0.0, 0.8333, 0.8901, 0.1667, 0.8901, 0.1667, 0.0, 0.8333, 0.0, 0.8333, 0.8901, 0.1667, 0.8901, 0.1667, 0.0, 0.8333, 0.0, 0.8333, 0.8901, 0.1667, 0.8901, 0.1667, 0.0, 0.1667, 1.0, 0.1667, 5.981e-08, 0.5134, 8.552e-08, 0.5134, 1.0, 0.5134, 9.123e-08, 0.5134, 1.0, 0.1667, 1.0, 0.1667, 7.243e-09, 0.1667, 1.0, 0.1667, 5.981e-08, 0.5134, 2.571e-08, 0.5134, 1.0, 0.5134, 9.964e-08, 0.5134, 1.0, 0.1667, 1.0, 0.1667, 1.565e-08, 0.1667, 1.0, 0.1667, 9.031e-15, 0.5134, 5.89e-08, 0.5134, 1.0, 0.5134, 1.65e-08, 0.5134, 1.0, 0.1667, 1.0, 0.1667, -2.57e-09, 0.5134, 3.554e-08, 0.5134, 1.0, 0.1667, 1.0, 0.1667, 1.647e-08, 0.5134, 5.458e-08, 0.5134, 1.0, 0.1667, 1.0, 0.1667, 3.563e-08, 0.5134, -6.163e-09, 0.5134, 1.0, 0.1667, 1.0, 0.1667, -2.523e-08, 0.5134, 1.288e-08, 0.5134, 1.0, 0.1667, 1.0, 0.1667, -6.191e-09, 0.8333, 1.454e-08, 0.8333, 0.8909, 0.1667, 0.8909, 0.1685, 0.0003126, 0.5134, -2.542e-09, 0.5134, 1.0, 0.1667, 1.0, 0.1667, -2.149e-08, 0.8333, 0.0, 0.8333, 0.8901, 0.1667, 0.8901, 0.1667, 0.0, 0.5134, 8.27e-08, 0.5134, 1.0, 0.1667, 1.0, 0.1667, -1.168e-09, 0.9967, 0.000335, 1.0, 0.8946, 0.0003225, 0.8946, 0.0, 0.0, 0.8333, -2.466e-08, 0.8333, 0.8901, 0.1667, 0.8901, 0.1667, 0.001969, 0.1341, 0.9982, -4.371e-08, 1.0, 1.182e-07, 0.006002, 0.4098, 1.791e-08, 0.9869, 0.8947, -9.482e-08, 0.8945, 1.43e-09, 3.782e-05, 1.0, -2.32e-09, 0.8333, -1.331e-08, 0.8316, 0.8866, 0.1667, 0.8866, 0.1704, 0.0004375, 0.6316, 0.6271, 0.7588, -1.806e-08, 0.8333, 9.294e-05, 0.829, 0.8837, 0.1667, 0.8837, 0.8333, -1.731e-08, 0.8325, 0.8885, 0.1668, 0.8889, 0.1667, 6e-08, 0.8333, 0.8897, 0.8324, -1.481e-08, 0.1758, 0.0002932, 0.1667, 0.8897, 0.8239, 0.8768, 0.8333, 5.415e-05, 0.7541, -1.788e-08, 0.628, 0.6222, 0.1667, 0.8768, 0.8333, 0.8901, 0.1667, 0.8901, 0.1673, 0.0001039, 0.8333, -5.324e-08, 0.8333, 0.8901, 0.8333, -3.968e-08, 0.1667, 0.001969, 0.1667, 0.8901, 0.1667, -5.324e-08, 0.1667, 0.8901, 0.8333, 0.8901, 0.8333, -5.324e-08, 0.1667, -5.324e-08, 0.8333, -5.324e-08, 0.8333, 0.8901, 0.1667, 0.8901, 0.1667, 1.0, 0.5134, 1.0, 0.5134, -3.41e-08, 0.1667, 1.394e-14, 0.8333, -5.324e-08, 0.1667, -5.324e-08, 0.1667, 0.8901, 0.8333, 0.8901, 0.1667, 1.0, 0.5134, 1.0, 0.5134, -5.89e-08, 0.1667, 0.0, 0.4753, -1.605e-07, 0.1667, 8.038e-15, 0.1667, 1.0, 0.4753, 1.0, 0.8327, 1.303e-08, 0.8333, 0.6482, 0.1667, 0.6482, 0.1667, 2.204e-06, 0.1667, 0.2123, 0.1667, 7.677e-06, 0.8333, -1.545e-08, 0.8327, 0.2123, 0.8333, 5.563e-08, 0.8333, 0.6482, 0.1667, 0.6482, 0.1673, 1.399e-07, 0.1673, 0.2123, 0.1667, 3.57e-14, 0.8333, 8.113e-06, 0.8333, 0.2123, 0.0, 0.0, 0.0, 0.0, 0.0, 0.0, 0.96, 1.0, 0.96, 0.0, 0.0, 0.0, 0.0, 1.0, -7.545e-08, 0.9993, -4.931e-11, 0.0006531, 0.1257, 9.493e-09, 0.1257, 1.0, 1.0, 2.439e-08, 5.111e-08, 3.858e-15, -1.356e-08, 0.8566, 1.0, 0.8566, 1.0, 0.0, 0.0, 0.0, 0.0, 0.8923, 1.0, 0.8923, 1.0, 2.672e-08, 7.717e-15, 1.022e-07, 6.467e-08, 0.8566, 1.0, 0.8566, 1.0, 0.8914, 1.0, 0.0, 0.0, 0.0, 0.0, 0.891, 0.4172, 0.0002906, -5.959e-08, -4.151e-11, 0.2912, 1.0, 0.4172, 0.9999, 0.8328, 0.8892, 0.8333, 3.718e-08, 0.1667, 1.064e-07, 0.1667, 0.8893, -1.846e-08, 1.0, 5.704e-08, 4.306e-15, 0.6904, 8.064e-08, 0.6904, 1.0, 5.704e-08, 4.306e-15, 0.6882, 0.003158, 0.6893, 0.003158, 0.6904, 1.0, -1.846e-08, 1.0, 0.8333, 0.0, 0.8333, 0.9765, 0.1667, 0.9765, 0.1667, 0.0, 0.8333, 0.0, 0.8333, 0.9765, 0.1667, 0.9765, 0.1667, 0.0, 1.0, -2.439e-08, 2.555e-08, -1.929e-15, 9.022e-08, 0.8566, 1.0, 0.8566, 3.754e-08, 0.8566, 1.0, 0.8566, 1.0, 1.064e-07, 1.022e-07, -1.168e-08, 1.0, 2.672e-08, 0.0, 0.0, 2.691e-07, 0.8566, 1.0, 0.8566, 1.0, 2.672e-08, 0.0, 0.0, 6.467e-08, 0.8566, 1.0, 0.8566, -6.467e-08, 1.022, 1.0, 1.022, 1.0, 1.285e-07, -7.837e-16, 1.038e-08, 1.0, 7.55e-08, 0.0, 0.0, -6.467e-08, 0.8566, 1.0, 0.8566, -3.744e-08, 0.8566, 1.0, 0.8566, 1.0, 1.786e-08, -3.578e-16, 8.185e-09, -3.744e-08, 0.8566, 1.0, 0.8566, 1.0, 1.888e-09, 3.36e-16, -7.686e-09, 1.0, 7.55e-08, 0.0, 0.0, -6.467e-08, 0.8566, 1.0, 0.8566, 1.0, 7.55e-08, 7.666e-08, 5.788e-15, 1.199e-08, 0.8566, 1.0, 0.8566, 0.96, 1.0, 0.96, 0.0, 0.0, 0.0, 0.0, 1.0, 0.96, 1.0, 0.96, 0.0, 0.0, 0.0, 0.0, 1.0, 0.96, 1.0, 0.96, -2.044e-07, 0.0, -2.044e-07, 0.0, 1.0, 0.96, 1.0, 0.96, 0.0, 0.0, 0.0, 0.0, 1.0, 0.96, 1.0, 0.96, 0.0, 0.0, 0.0, 0.0, 1.0, 0.4753, -1.605e-07, 0.1667, -2.129e-07, 0.1667, 1.0, 0.4753, 1.0, 0.4753, 2.654e-07, 0.1667, 2.129e-07, 0.1667, 1.0, 0.4753, 1.0, 0.4753, 2.654e-07, 0.1667, 2.129e-07, 0.1667, 1.0, 0.4753, 1.0, 0.4753, -1.605e-07, 0.1667, -2.129e-07, 0.1667, 1.0, 0.4753, 1.0, 0.4753, -1.605e-07, 0.1667, -2.129e-07, 0.1667, 1.0, 0.4753, 1.0, 0.5134, -6.072e-08, 0.1667, -1.196e-07, 0.1667, 1.0, 0.5134, 1.0, 0.5134, 1.187e-07, 0.1667, 5.981e-08, 0.1667, 1.0, 0.5134, 1.0, 0.5134, -6.072e-08, 0.1667, -1.196e-07, 0.1667, 1.0, 0.5134, 1.0, 0.5134, -1.205e-07, 0.1667, -5.981e-08, 0.1667, 1.0, 0.5134, 1.0, 0.5134, 5.89e-08, 0.1667, 5.981e-08, 0.1667, 1.0, 0.5134, 1.0, 0.5134, 1.205e-07, 0.1667, 1.794e-07, 0.1667, 1.0, 0.5134, 1.0, 0.5134, 1.205e-07, 0.1667, 1.196e-07, 0.1667, 1.0, 0.5134, 1.0, 0.1667, 1.0, 0.5134, 1.0, 0.5134, -3.41e-08, 0.1667, -3.486e-15, 0.1667, 1.0, 0.5134, 1.0, 0.5134, -3.41e-08, 0.1667, -1.196e-07, 0.1667, 1.0, 0.5134, 1.0, 0.5134, 8.552e-08, 0.1667, 1.394e-14, 0.4753, 5.243e-08, 0.1667, 5.359e-15, 0.1667, 1.0, 0.4753, 1.0, 0.1667, 1.0, 0.4753, 1.0, 0.4753, 5.404e-08, 0.1667, 1.065e-07, 0.1667, 1.0, 0.4753, 1.0, 0.4753, -1.998e-08, 0.1667, 3.245e-08, 0.4753, 3.245e-08, 0.1667, -1.998e-08, 0.1667, 1.0, 0.4753, 1.0, 0.4753, -5.404e-08, 0.1667, -1.065e-07, 0.1667, 1.0, 0.4753, 1.0, 0.4753, 5.243e-08, 0.1667, 1.072e-14, 0.1667, 1.0, 0.4753, 1.0, 0.4753, 5.243e-08, 0.1667, -5.359e-15, 0.1667, 1.0, 0.4753, 1.0, 0.4753, 5.243e-08, 0.1667, 0.0, 0.1667, 1.0, 0.4753, 1.0, 0.4753, 8.488e-08, 0.1667, 3.245e-08, 0.1667, 1.0, 0.4753, 1.0, 0.4753, -5.404e-08, 0.1667, -1.065e-07, 0.1667, 1.0, 0.4753, 1.0, 0.4753, 2.654e-07, 0.1667, 2.129e-07, 0.1667, 1.0, 0.4753, 1.0, 0.1667, 1.0, 0.4753, 1.0, 0.4753, 5.404e-08, 0.1667, 1.065e-07, 0.4753, 5.243e-08, 0.1667, 0.0, 0.1667, 1.0, 0.4753, 1.0, 0.4753, 6.633e-08, 0.1667, 1.39e-08, 0.1667, 1.0, 0.4753, 1.0, 0.4753, -5.404e-08, 0.1667, -1.065e-07, 0.1667, 1.0, 0.4753, 1.0, 0.4753, 5.243e-08, 0.1667, -2.144e-14, 0.1667, 1.0, 0.4753, 1.0, 0.4753, 5.243e-08, 0.1667, 0.0, 0.1667, 1.0, 0.4753, 1.0, 0.4753, 1.589e-07, 0.1667, 1.065e-07, 0.1667, 1.0, 0.4753, 1.0, 0.4753, 4.778e-08, 0.1667, -4.652e-09, 0.1667, 1.0, 0.4753, 1.0, 0.4753, 1.589e-07, 0.1667, 1.065e-07, 0.1667, 1.0, 0.4753, 1.0, 0.4753, 5.243e-08, 0.1667, 0.0, 0.1667, 1.0, 0.4753, 1.0, 0.4753, 5.243e-08, 0.1667, 0.0, 0.1667, 1.0, 0.4753, 1.0, 0.4753, 5.243e-08, 0.1667, -2.144e-14, 0.1667, 1.0, 0.4753, 1.0, 0.4753, 2.922e-08, 0.1667, -2.32e-08, 0.1667, 1.0, 0.4753, 1.0, 0.4753, -5.404e-08, 0.1667, -1.065e-07, 0.1667, 1.0, 0.4753, 1.0, 0.96, 1.0, 0.96, 0.0, -2.044e-07, 0.0, -2.044e-07, 1.0, 0.96, 1.0, 0.96, 0.0, 0.0, 0.0, 0.0, 1.0, 0.96, 1.0, 0.96, 0.0, 0.0, 0.0, 0.0, 1.0, 0.96, 1.0, 0.96, 0.0, 0.0, 0.0, 0.0, 1.0, 0.96, 1.0, 0.96, 0.0, 0.0, 0.0, 0.0, 1.0, 0.96, 1.0, 0.96, -1.022e-07, -2.044e-07, -1.022e-07, -2.044e-07, 1.0, 0.96, 1.0, 0.96, -1.022e-07, 0.0, -1.022e-07, 0.0, 1.0, 0.96, 1.0, 0.96, 0.0, 0.0, 0.0, 0.0, 1.0, 0.96, 1.0, 0.96, 0.0, 0.0, 0.0, 0.0, 1.0, 0.96, 1.0, 0.96, 0.0, 0.0, 0.0, 0.0, 1.0, 0.96, 1.0, 0.96, 0.0, -2.044e-07, 0.0, -2.044e-07, 1.0, 0.96, 1.0, 0.96, 2.044e-07, 0.0, 0.0, 0.0, 1.0, 0.96, 1.0, 0.96, -2.044e-07, 0.0, -2.044e-07, 0.0, 1.0, 0.96, 1.0, 0.96, -2.044e-07, 0.0, -2.044e-07, 0.0, 1.0, 0.96, 1.0, 0.96, -2.044e-07, 0.0, -2.044e-07, 0.0, 1.0, 0.96, 1.0, 0.96, 0.0, -2.044e-07, 0.0, -2.044e-07, 1.0, 0.96, 1.0, 0.96, 0.0, 0.0, 0.0, 0.0, 1.0, 0.96, 1.0, 0.96, 0.0, 0.0, 0.0, 0.0, 1.0, 0.0, 0.0, 0.0, 1.0, 0.96, 1.0, 0.96, 4.089e-07, 0.96, 1.0, 0.96, 0.0, 0.0, 0.0, 0.0, 1.0, 0.96, 1.0, 0.96, 0.0, -2.044e-07, 0.0, -2.044e-07, 1.0, 0.96, 1.0, 0.96, 0.0, 0.0, 0.0, 0.0, 1.0, 0.96, 1.0, 0.96, 0.0, 0.0, 0.0, 0.0, 1.0, 0.96, 1.0, 0.96, 0.0, 0.0, 0.0, 0.0, 1.0, 0.96, 1.0, 0.96, 0.0, 0.0, 0.0, 0.0, 1.0, 1.0, 0.0, 2.129e-07, 0.0, 0.0, 0.8923, 1.0, 0.8923, 1.0, 0.0, 2.129e-07, 0.0, -1.065e-07, 0.8923, 1.0, 0.8923, 1.0, 0.0, 2.129e-07, 0.0, 0.0, 0.8923, 1.0, 0.8923, 1.0, 0.0, 3.194e-07, 0.0, 0.0, 0.8923, 1.0, 0.8923, 1.0, 0.0, 2.129e-07, 0.0, 0.0, 0.8923, 1.0, 0.8923, 0.9614, 1.0, 0.9614, 0.0, 2.044e-07, 0.0, 0.001349, 1.0, 0.96, 1.0, 0.9587, 0.0, 0.0005482, 0.0, 0.0, 1.0, 0.96, 1.0, 0.9606, 0.0, 0.0, 0.0, 2.044e-07, 1.0, 0.9649, 1.0, 0.9649, 0.0, 0.0, 0.0, 0.004882, 1.0, 0.96, 1.0, 0.9551, 9.311e-08, 7.717e-15, -5.111e-08, 5.343e-08, 1.0, 0.4753, 5.243e-08, 0.1667, 5.359e-15, 0.1667, 1.0, 0.4753, 1.0, 0.1667, 1.0, 0.4753, 1.0, 0.4753, -7.612e-08, 0.1667, 2.129e-07, 0.1667, 1.0, 0.4753, 1.0, 0.4753, -1.412e-08, 0.1667, 1.685e-07, 0.4753, -1.998e-08, 0.1667, 1.405e-07, 0.1667, 1.0, 0.4753, 1.0, 0.4753, -5.404e-08, 0.1667, 2.129e-07, 0.1667, 1.0, 0.4753, 1.0, 0.8333, -5.324e-08, 0.1667, -5.324e-08, 0.1667, 0.8901, 0.8333, 0.8901, 0.8333, -5.324e-08, 0.1667, -5.324e-08, 0.1667, 0.8901, 0.8333, 0.8901, 0.8333, -5.324e-08, 0.1667, -5.324e-08, 0.1667, 0.8901, 0.8333, 0.8901, 0.8333, -5.324e-08, 0.1667, -5.324e-08, 0.1667, 0.8901, 0.8333, 0.8901, 0.8333, -5.324e-08, 0.1667, -5.324e-08, 0.1667, 0.8901, 0.8333, 0.8901, 1.0, -5.324e-08, -2.129e-07, -5.324e-08, 0.003633, 0.8927, 1.0, 0.8923, 0.8333, 0.0, 0.1667, 0.0, 0.1667, 0.8901, 0.8333, 0.8901, 0.8333, 0.0, 0.1667, 0.0, 0.1667, 0.8901, 0.8333, 0.8901, 0.8333, 0.0, 0.1667, 0.0, 0.1667, 0.8901, 0.8333, 0.8901, 0.8333, 0.0, 0.1667, 0.0, 0.1667, 0.8901, 0.8333, 0.8901, 0.8333, 0.0, 0.1667, 0.0, 0.1667, 0.8901, 0.8333, 0.8901, 0.1667, 1.0, 0.5134, 1.0, 0.5134, 8.552e-08, 0.1667, 5.981e-08, 0.5134, 9.123e-08, 0.1667, 7.243e-09, 0.1667, 1.0, 0.5134, 1.0, 0.1667, 1.0, 0.5134, 1.0, 0.5134, 2.571e-08, 0.1667, 5.981e-08, 0.5134, 9.964e-08, 0.1667, 1.565e-08, 0.1667, 1.0, 0.5134, 1.0, 0.1667, 1.0, 0.5134, 1.0, 0.5134, 5.89e-08, 0.1667, 9.031e-15, 0.5134, 1.65e-08, 0.1667, -2.57e-09, 0.1667, 1.0, 0.5134, 1.0, 0.5134, 3.554e-08, 0.1667, 1.647e-08, 0.1667, 1.0, 0.5134, 1.0, 0.5134, 5.458e-08, 0.1667, 3.563e-08, 0.1667, 1.0, 0.5134, 1.0, 0.5134, -6.163e-09, 0.1667, -2.523e-08, 0.1667, 1.0, 0.5134, 1.0, 0.5134, 1.288e-08, 0.1667, -6.191e-09, 0.1667, 1.0, 0.5134, 1.0, 0.8333, 1.454e-08, 0.1685, 0.0003126, 0.1667, 0.8909, 0.8333, 0.8909, 0.5134, -2.542e-09, 0.1667, -2.149e-08, 0.1667, 1.0, 0.5134, 1.0, 0.8333, 0.0, 0.1667, 0.0, 0.1667, 0.8901, 0.8333, 0.8901, 0.5134, 8.27e-08, 0.1667, -1.168e-09, 0.1667, 1.0, 0.5134, 1.0, 0.9967, 0.000335, 0.0, 0.0, 0.0003225, 0.8946, 1.0, 0.8946, 0.8333, -2.466e-08, 0.1667, 0.001969, 0.1667, 0.8901, 0.8333, 0.8901, 0.1341, 0.9982, 0.4098, 1.791e-08, 1.182e-07, 0.006002, -4.371e-08, 1.0, 0.9869, 0.8947, 1.0, -2.32e-09, 1.43e-09, 3.782e-05, -9.482e-08, 0.8945, 0.8333, -1.331e-08, 0.1704, 0.0004375, 0.1667, 0.8866, 0.8316, 0.8866, 0.6316, 0.6271, 0.1667, 0.8837, 0.829, 0.8837, 0.8333, 9.294e-05, 0.7588, -1.806e-08, 0.8333, -1.731e-08, 0.1667, 6e-08, 0.1668, 0.8889, 0.8325, 0.8885, 0.8333, 0.8897, 0.1667, 0.8897, 0.1758, 0.0002932, 0.8324, -1.481e-08, 0.8239, 0.8768, 0.1667, 0.8768, 0.628, 0.6222, 0.7541, -1.788e-08, 0.8333, 5.415e-05, 0.8333, 0.8901, 0.8333, -5.324e-08, 0.1673, 0.0001039, 0.1667, 0.8901, 0.8333, 0.8901, 0.1667, 0.8901, 0.1667, 0.001969, 0.8333, -3.968e-08, 0.1667, -5.324e-08, 0.8333, -5.324e-08, 0.8333, 0.8901, 0.1667, 0.8901, 0.1667, -5.324e-08, 0.1667, 0.8901, 0.8333, 0.8901, 0.8333, -5.324e-08, 0.1667, 0.2123, 0.1667, 7.677e-06, 0.1667, 7.677e-06, 0.1667, 0.2123, -5.959e-08, -4.151e-11, -5.959e-08, -4.151e-11, 0.4172, 0.0002906, 0.4172, 0.0002906, 0.8333, 8.113e-06, 0.8333, 0.2123, 0.8333, 0.2123, 0.8333, 8.113e-06, -7.545e-08, 0.9993, -4.931e-11, 0.0006531, -4.931e-11, 0.0006531, -7.545e-08, 0.9993, 0.0, 0.0, 0.0, 0.0, 0.0, 0.0, 0.0, 0.0, 0.0, 0.0, 0.0, 0.0, 0.0, 0.0, 0.0, 0.0, -1.846e-08, 1.0, 5.704e-08, 4.306e-15, 5.704e-08, 4.306e-15, -1.846e-08, 1.0, 0.0, 0.0, 0.0, 0.0, 0.0, 0.0, 0.0, 0.0, 0.6904, 8.064e-08, 0.6904, 1.0, 0.6904, 1.0, 0.6904, 8.064e-08, 0.1667, 0.0, 0.8333, 0.0, 0.8333, 0.0, 0.1667, 0.0, 0.0, 0.0, 0.0, 0.0, 0.0, 0.0, 0.0, 0.0, 0.6904, 1.0, -1.846e-08, 1.0, -1.846e-08, 1.0, 0.6904, 1.0, 0.1257, 9.493e-09, 0.1257, 1.0, 0.1257, 1.0, 0.1257, 9.493e-09, 0.1667, 3.57e-14, 0.8333, 8.113e-06, 0.8333, 8.113e-06, 0.1667, 3.57e-14, 0.0, 0.0, 0.0, 0.0, 0.0, 0.0, 0.0, 0.0, 0.8333, 0.6482, 0.1667, 0.6482, 0.1667, 0.6482, 0.8333, 0.6482, 0.0, 0.0, 0.0, 0.0, 0.0, 0.0, 0.0, 0.0, 5.704e-08, 4.306e-15, 0.6882, 0.003158, 0.6882, 0.003158, 5.704e-08, 4.306e-15, 0.8333, 0.9765, 0.1667, 0.9765, 0.1667, 0.9765, 0.8333, 0.9765, -4.931e-11, 0.0006531, 0.1257, 9.493e-09, 0.1257, 9.493e-09, -4.931e-11, 0.0006531, 0.8333, 0.0, 0.8333, 0.9765, 0.8333, 0.9765, 0.8333, 0.0, 0.1257, 1.0, -7.545e-08, 0.9993, -7.545e-08, 0.9993, 0.1257, 1.0, 1.182e-07, 0.006002, 1.182e-07, 0.006002, 0.4098, 1.791e-08, 0.4098, 1.791e-08, 0.1667, 0.9765, 0.1667, 0.0, 0.1667, 0.0, 0.1667, 0.9765, 0.8333, 0.9765, 0.1667, 0.9765, 0.1667, 0.9765, 0.8333, 0.9765, 0.0, 0.0, 0.0, 0.0, 0.0, 0.0, 0.0, 0.0, 0.0, 0.0, 0.0, 0.0, 0.0, 0.0, 0.0, 0.0, 0.8333, 0.6482, 0.1667, 0.6482, 0.1667, 0.6482, 0.8333, 0.6482, 0.0, 0.0, 0.0, 0.0, 0.0, 0.0, 0.0, 0.0, 0.0, 0.0, 0.0, 0.0, 0.0, 0.0, 0.0, 0.0, 0.0, 0.0, 0.0, 0.0, 0.9606, 0.0, 0.9606, 0.0, 0.0, 0.0, 0.0, 0.0, 0.0, 0.0, 0.0, 0.0, 0.628, 0.6222, 0.7541, -1.788e-08, 0.7541, -1.788e-08, 0.628, 0.6222, 0.0, 0.0, 0.0, 0.0, 0.0, 0.0, 0.0, 0.0, 0.0, 0.0, 0.0, 0.0, 0.9649, 0.0, 0.9649, 0.0, 0.6893, 0.003158, 0.6904, 1.0, 0.6904, 1.0, 0.6893, 0.003158, 0.2912, 1.0, 0.2912, 1.0, -5.959e-08, -4.151e-11, -5.959e-08, -4.151e-11, 0.1667, 7.677e-06, 0.8333, -1.545e-08, 0.8333, -1.545e-08, 0.1667, 7.677e-06, 0.4098, 1.791e-08, 0.4098, 1.791e-08, 0.1341, 0.9982, 0.1341, 0.9982, 0.8333, 5.563e-08, 0.8333, 0.6482, 0.8333, 0.6482, 0.8333, 5.563e-08, 0.6882, 0.003158, 0.6893, 0.003158, 0.6893, 0.003158, 0.6882, 0.003158, 0.1667, 0.0, 0.8333, 0.0, 0.8333, 0.0, 0.1667, 0.0, 0.6316, 0.6271, 0.6316, 0.6271, 0.7588, -1.806e-08, 0.7588, -1.806e-08, 0.1667, 0.6482, 0.1667, 2.204e-06, 0.1667, 2.204e-06, 0.1667, 0.6482, -1.846e-08, 1.0, 5.704e-08, 4.306e-15, 5.704e-08, 4.306e-15, -1.846e-08, 1.0])
me_cylinder.materials.append(mat_ground)
me_cylinder.materials.append(mat_rocks)
me_cylinder.materials.append(mat_bricks)
me_cylinder.update()

# ---- objects
ob_cylinder = bpy.data.objects.new('Cylinder', me_cylinder)
ob_light = bpy.data.objects.new('Light', light_light)
ob_camera = bpy.data.objects.new('Camera', cam_camera)

# ---- transforms, parenting, visibility, modifiers, constraints
ob_cylinder.location = (0.0, -0.1788, 0.0)
ob_cylinder.rotation_euler = (1.571, 0.0, 0.0)
ob_light.location = (4.076, 1.005, 5.904)
ob_light.rotation_euler = (0.6503, 0.05522, 1.866)
ob_light.lock_rotations_4d = False
ob_light.empty_display_type = 'ARROWS'
ob_light.color = (0.0, 0.0, 0.0, 0.0)
ob_light.lineart.crease_threshold = 0.0
ob_camera.location = (7.359, -6.926, 4.958)
ob_camera.rotation_euler = (1.109, 0.0, 0.8149)
ob_camera.lock_rotations_4d = False
ob_camera.empty_display_type = 'ARROWS'
ob_camera.color = (0.0, 0.0, 0.0, 0.0)
ob_camera.display_type = 'WIRE'
ob_camera.lineart.crease_threshold = 0.0

# ---- collection membership
scene.collection.objects.link(ob_cylinder)
col_collection.objects.link(ob_light)
col_collection.objects.link(ob_camera)

# ---- scene / render settings (as saved in the file)
scene.camera = ob_camera
scene.frame_start = 1; scene.frame_end = 249; scene.frame_set(1)
scene.render.engine = 'BLENDER_EEVEE_NEXT'
bpy.context.view_layer.update()
